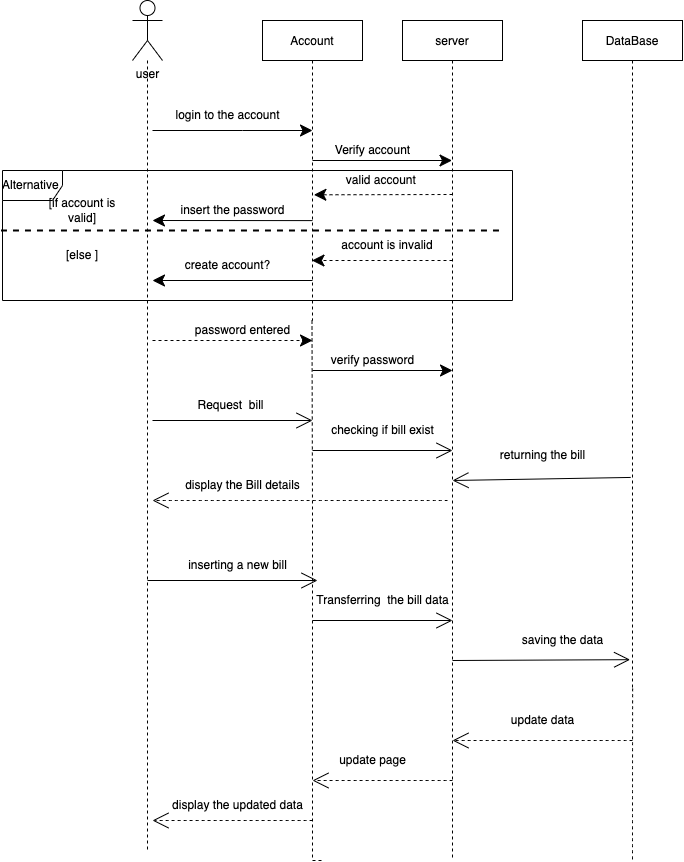

The diagram above was exported from draw.io. Its source (the exported page's mxGraphModel, read from the mxfile embedded in the PNG):
<mxGraphModel dx="1960" dy="1367" grid="1" gridSize="10" guides="1" tooltips="1" connect="1" arrows="1" fold="1" page="1" pageScale="1" pageWidth="850" pageHeight="1100" math="0" shadow="0">
  <root>
    <mxCell id="0" />
    <mxCell id="1" parent="0" />
    <mxCell id="0kJXrMC8k9xEaHscNrO4-22" style="edgeStyle=orthogonalEdgeStyle;rounded=0;orthogonalLoop=1;jettySize=auto;html=1;endArrow=none;endFill=0;startSize=11;endSize=10;strokeColor=default;strokeWidth=1;dashed=1;" parent="1" source="3nuBFxr9cyL0pnOWT2aG-1" edge="1">
      <mxGeometry relative="1" as="geometry">
        <mxPoint x="350" y="920" as="targetPoint" />
        <Array as="points">
          <mxPoint x="340" y="570" />
          <mxPoint x="340" y="760" />
        </Array>
      </mxGeometry>
    </mxCell>
    <mxCell id="3nuBFxr9cyL0pnOWT2aG-1" value="Account" style="shape=umlLifeline;perimeter=lifelinePerimeter;container=1;collapsible=0;recursiveResize=0;rounded=0;shadow=0;strokeWidth=1;" parent="1" vertex="1">
      <mxGeometry x="290" y="80" width="100" height="300" as="geometry" />
    </mxCell>
    <mxCell id="3nuBFxr9cyL0pnOWT2aG-5" value="server" style="shape=umlLifeline;perimeter=lifelinePerimeter;container=1;collapsible=0;recursiveResize=0;rounded=0;shadow=0;strokeWidth=1;" parent="1" vertex="1">
      <mxGeometry x="430" y="80" width="100" height="300" as="geometry" />
    </mxCell>
    <mxCell id="0kJXrMC8k9xEaHscNrO4-2" style="edgeStyle=orthogonalEdgeStyle;rounded=0;orthogonalLoop=1;jettySize=auto;html=1;endArrow=none;endFill=0;strokeColor=default;dashed=1;" parent="1" source="0kJXrMC8k9xEaHscNrO4-1" edge="1">
      <mxGeometry relative="1" as="geometry">
        <mxPoint x="175" y="910" as="targetPoint" />
        <Array as="points">
          <mxPoint x="175" y="470" />
        </Array>
      </mxGeometry>
    </mxCell>
    <mxCell id="0kJXrMC8k9xEaHscNrO4-1" value="user" style="shape=umlActor;verticalLabelPosition=bottom;verticalAlign=top;html=1;outlineConnect=0;" parent="1" vertex="1">
      <mxGeometry x="160" y="60" width="30" height="60" as="geometry" />
    </mxCell>
    <mxCell id="0kJXrMC8k9xEaHscNrO4-3" value="" style="endArrow=classic;html=1;rounded=0;strokeColor=default;endSize=10;startSize=11;" parent="1" edge="1">
      <mxGeometry width="50" height="50" relative="1" as="geometry">
        <mxPoint x="180" y="190" as="sourcePoint" />
        <mxPoint x="340" y="190" as="targetPoint" />
        <Array as="points">
          <mxPoint x="270" y="190" />
        </Array>
      </mxGeometry>
    </mxCell>
    <mxCell id="0kJXrMC8k9xEaHscNrO4-4" value="login to the account" style="text;html=1;align=center;verticalAlign=middle;resizable=0;points=[];autosize=1;strokeColor=none;fillColor=none;" parent="1" vertex="1">
      <mxGeometry x="190" y="160" width="130" height="30" as="geometry" />
    </mxCell>
    <mxCell id="0kJXrMC8k9xEaHscNrO4-5" value="" style="endArrow=classic;html=1;rounded=0;startSize=11;endSize=10;strokeColor=default;" parent="1" target="3nuBFxr9cyL0pnOWT2aG-5" edge="1">
      <mxGeometry width="50" height="50" relative="1" as="geometry">
        <mxPoint x="340" y="220" as="sourcePoint" />
        <mxPoint x="300" y="170" as="targetPoint" />
      </mxGeometry>
    </mxCell>
    <mxCell id="0kJXrMC8k9xEaHscNrO4-6" value="Verify account" style="text;html=1;align=center;verticalAlign=middle;resizable=0;points=[];autosize=1;strokeColor=none;fillColor=none;" parent="1" vertex="1">
      <mxGeometry x="350" y="195" width="100" height="30" as="geometry" />
    </mxCell>
    <mxCell id="0kJXrMC8k9xEaHscNrO4-8" value="" style="endArrow=classic;html=1;rounded=0;startSize=11;endSize=10;strokeColor=default;entryX=0.514;entryY=0.581;entryDx=0;entryDy=0;entryPerimeter=0;dashed=1;" parent="1" target="3nuBFxr9cyL0pnOWT2aG-1" edge="1">
      <mxGeometry width="50" height="50" relative="1" as="geometry">
        <mxPoint x="480" y="254" as="sourcePoint" />
        <mxPoint x="440" y="260" as="targetPoint" />
      </mxGeometry>
    </mxCell>
    <mxCell id="0kJXrMC8k9xEaHscNrO4-9" value="valid account&amp;nbsp;" style="text;html=1;align=center;verticalAlign=middle;resizable=0;points=[];autosize=1;strokeColor=none;fillColor=none;" parent="1" vertex="1">
      <mxGeometry x="360" y="225" width="100" height="30" as="geometry" />
    </mxCell>
    <mxCell id="0kJXrMC8k9xEaHscNrO4-10" value="" style="endArrow=classic;html=1;rounded=0;startSize=11;endSize=10;strokeColor=default;exitX=0.5;exitY=0.667;exitDx=0;exitDy=0;exitPerimeter=0;" parent="1" source="3nuBFxr9cyL0pnOWT2aG-1" edge="1">
      <mxGeometry width="50" height="50" relative="1" as="geometry">
        <mxPoint x="250" y="330" as="sourcePoint" />
        <mxPoint x="180" y="280" as="targetPoint" />
      </mxGeometry>
    </mxCell>
    <mxCell id="0kJXrMC8k9xEaHscNrO4-11" value="insert the password" style="text;html=1;align=center;verticalAlign=middle;resizable=0;points=[];autosize=1;strokeColor=none;fillColor=none;" parent="1" vertex="1">
      <mxGeometry x="195" y="255" width="130" height="30" as="geometry" />
    </mxCell>
    <mxCell id="0kJXrMC8k9xEaHscNrO4-13" value="Alternative&amp;nbsp;" style="shape=umlFrame;whiteSpace=wrap;html=1;fillColor=#FFFFFF;" parent="1" vertex="1">
      <mxGeometry x="30" y="230" width="510" height="130" as="geometry" />
    </mxCell>
    <mxCell id="0kJXrMC8k9xEaHscNrO4-14" value="" style="endArrow=none;html=1;rounded=0;startSize=11;endSize=10;strokeColor=default;dashed=1;strokeWidth=2;exitX=-0.003;exitY=0.462;exitDx=0;exitDy=0;exitPerimeter=0;" parent="1" source="0kJXrMC8k9xEaHscNrO4-13" edge="1">
      <mxGeometry width="50" height="50" relative="1" as="geometry">
        <mxPoint x="60" y="290" as="sourcePoint" />
        <mxPoint x="530" y="290" as="targetPoint" />
      </mxGeometry>
    </mxCell>
    <mxCell id="0kJXrMC8k9xEaHscNrO4-15" value="[if account is valid]" style="text;html=1;strokeColor=none;fillColor=none;align=center;verticalAlign=middle;whiteSpace=wrap;rounded=0;" parent="1" vertex="1">
      <mxGeometry x="70" y="255" width="80" height="30" as="geometry" />
    </mxCell>
    <mxCell id="0kJXrMC8k9xEaHscNrO4-16" value="[else ]" style="text;html=1;strokeColor=none;fillColor=none;align=center;verticalAlign=middle;whiteSpace=wrap;rounded=0;" parent="1" vertex="1">
      <mxGeometry x="80" y="300" width="60" height="30" as="geometry" />
    </mxCell>
    <mxCell id="0kJXrMC8k9xEaHscNrO4-18" value="" style="endArrow=classic;html=1;rounded=0;dashed=1;startSize=11;endSize=10;strokeColor=default;strokeWidth=1;" parent="1" target="3nuBFxr9cyL0pnOWT2aG-1" edge="1">
      <mxGeometry width="50" height="50" relative="1" as="geometry">
        <mxPoint x="480" y="320" as="sourcePoint" />
        <mxPoint x="670" y="270" as="targetPoint" />
      </mxGeometry>
    </mxCell>
    <mxCell id="0kJXrMC8k9xEaHscNrO4-19" value="account is invalid" style="text;html=1;strokeColor=none;fillColor=none;align=center;verticalAlign=middle;whiteSpace=wrap;rounded=0;" parent="1" vertex="1">
      <mxGeometry x="350" y="290" width="130" height="30" as="geometry" />
    </mxCell>
    <mxCell id="0kJXrMC8k9xEaHscNrO4-20" value="" style="endArrow=classic;html=1;rounded=0;startSize=11;endSize=10;strokeColor=default;strokeWidth=1;" parent="1" edge="1">
      <mxGeometry width="50" height="50" relative="1" as="geometry">
        <mxPoint x="340" y="340" as="sourcePoint" />
        <mxPoint x="180" y="340" as="targetPoint" />
      </mxGeometry>
    </mxCell>
    <mxCell id="0kJXrMC8k9xEaHscNrO4-21" value="create account?" style="text;html=1;strokeColor=none;fillColor=none;align=center;verticalAlign=middle;whiteSpace=wrap;rounded=0;" parent="1" vertex="1">
      <mxGeometry x="207.5" y="310" width="95" height="30" as="geometry" />
    </mxCell>
    <mxCell id="0kJXrMC8k9xEaHscNrO4-23" style="edgeStyle=orthogonalEdgeStyle;rounded=0;orthogonalLoop=1;jettySize=auto;html=1;endArrow=none;endFill=0;startSize=11;endSize=10;strokeColor=default;strokeWidth=1;dashed=1;" parent="1" edge="1">
      <mxGeometry relative="1" as="geometry">
        <mxPoint x="480" y="920" as="targetPoint" />
        <mxPoint x="480" y="380" as="sourcePoint" />
        <Array as="points">
          <mxPoint x="480" y="760" />
        </Array>
      </mxGeometry>
    </mxCell>
    <mxCell id="0kJXrMC8k9xEaHscNrO4-24" value="" style="endArrow=classic;html=1;rounded=0;dashed=1;startSize=11;endSize=10;strokeColor=default;strokeWidth=1;" parent="1" edge="1">
      <mxGeometry width="50" height="50" relative="1" as="geometry">
        <mxPoint x="180" y="400" as="sourcePoint" />
        <mxPoint x="340" y="400" as="targetPoint" />
      </mxGeometry>
    </mxCell>
    <mxCell id="0kJXrMC8k9xEaHscNrO4-25" value="password entered" style="text;html=1;align=center;verticalAlign=middle;resizable=0;points=[];autosize=1;strokeColor=none;fillColor=none;" parent="1" vertex="1">
      <mxGeometry x="210" y="375" width="120" height="30" as="geometry" />
    </mxCell>
    <mxCell id="0kJXrMC8k9xEaHscNrO4-26" value="" style="endArrow=classic;html=1;rounded=0;startSize=11;endSize=10;strokeColor=default;strokeWidth=1;" parent="1" edge="1">
      <mxGeometry width="50" height="50" relative="1" as="geometry">
        <mxPoint x="340" y="430" as="sourcePoint" />
        <mxPoint x="480" y="430" as="targetPoint" />
      </mxGeometry>
    </mxCell>
    <mxCell id="0kJXrMC8k9xEaHscNrO4-27" value="verify password" style="text;html=1;align=center;verticalAlign=middle;resizable=0;points=[];autosize=1;strokeColor=none;fillColor=none;" parent="1" vertex="1">
      <mxGeometry x="345" y="405" width="110" height="30" as="geometry" />
    </mxCell>
    <mxCell id="0kJXrMC8k9xEaHscNrO4-28" value="DataBase" style="shape=umlLifeline;perimeter=lifelinePerimeter;container=1;collapsible=0;recursiveResize=0;rounded=0;shadow=0;strokeWidth=1;" parent="1" vertex="1">
      <mxGeometry x="610" y="80" width="100" height="670" as="geometry" />
    </mxCell>
    <mxCell id="S-ABkJlBFxnnPJMMtVJU-8" value="" style="edgeStyle=none;orthogonalLoop=1;jettySize=auto;html=1;rounded=0;endArrow=open;startSize=14;endSize=14;sourcePerimeterSpacing=8;targetPerimeterSpacing=8;curved=1;exitX=0.482;exitY=0.682;exitDx=0;exitDy=0;exitPerimeter=0;" edge="1" parent="0kJXrMC8k9xEaHscNrO4-28" source="0kJXrMC8k9xEaHscNrO4-28">
      <mxGeometry width="120" relative="1" as="geometry">
        <mxPoint x="-70" y="460" as="sourcePoint" />
        <mxPoint x="-130" y="460" as="targetPoint" />
        <Array as="points" />
      </mxGeometry>
    </mxCell>
    <mxCell id="S-ABkJlBFxnnPJMMtVJU-2" value="Request&amp;nbsp; bill" style="text;html=1;align=center;verticalAlign=middle;resizable=0;points=[];autosize=1;strokeColor=none;fillColor=none;hachureGap=4;" vertex="1" parent="1">
      <mxGeometry x="212.5" y="450" width="90" height="30" as="geometry" />
    </mxCell>
    <mxCell id="S-ABkJlBFxnnPJMMtVJU-3" value="" style="edgeStyle=none;orthogonalLoop=1;jettySize=auto;html=1;rounded=0;endArrow=open;startSize=14;endSize=14;sourcePerimeterSpacing=8;targetPerimeterSpacing=8;curved=1;" edge="1" parent="1">
      <mxGeometry width="120" relative="1" as="geometry">
        <mxPoint x="180" y="480" as="sourcePoint" />
        <mxPoint x="340" y="480" as="targetPoint" />
        <Array as="points" />
      </mxGeometry>
    </mxCell>
    <mxCell id="S-ABkJlBFxnnPJMMtVJU-6" value="" style="edgeStyle=none;orthogonalLoop=1;jettySize=auto;html=1;rounded=0;endArrow=open;startSize=14;endSize=14;sourcePerimeterSpacing=8;targetPerimeterSpacing=8;curved=1;" edge="1" parent="1">
      <mxGeometry width="120" relative="1" as="geometry">
        <mxPoint x="340" y="510" as="sourcePoint" />
        <mxPoint x="480" y="510" as="targetPoint" />
        <Array as="points" />
      </mxGeometry>
    </mxCell>
    <mxCell id="S-ABkJlBFxnnPJMMtVJU-7" value="checking if bill exist" style="text;html=1;align=center;verticalAlign=middle;resizable=0;points=[];autosize=1;strokeColor=none;fillColor=none;hachureGap=4;" vertex="1" parent="1">
      <mxGeometry x="345" y="475" width="130" height="30" as="geometry" />
    </mxCell>
    <mxCell id="S-ABkJlBFxnnPJMMtVJU-9" value="returning the bill" style="text;html=1;align=center;verticalAlign=middle;resizable=0;points=[];autosize=1;strokeColor=none;fillColor=none;hachureGap=4;" vertex="1" parent="1">
      <mxGeometry x="515" y="500" width="110" height="30" as="geometry" />
    </mxCell>
    <mxCell id="S-ABkJlBFxnnPJMMtVJU-10" value="" style="edgeStyle=none;orthogonalLoop=1;jettySize=auto;html=1;rounded=0;endArrow=open;startSize=14;endSize=14;sourcePerimeterSpacing=8;targetPerimeterSpacing=8;curved=1;" edge="1" parent="1">
      <mxGeometry width="120" relative="1" as="geometry">
        <mxPoint x="175" y="640" as="sourcePoint" />
        <mxPoint x="345" y="640" as="targetPoint" />
        <Array as="points" />
      </mxGeometry>
    </mxCell>
    <mxCell id="S-ABkJlBFxnnPJMMtVJU-11" value="inserting a new bill" style="text;html=1;align=center;verticalAlign=middle;resizable=0;points=[];autosize=1;strokeColor=none;fillColor=none;hachureGap=4;" vertex="1" parent="1">
      <mxGeometry x="205" y="610" width="120" height="30" as="geometry" />
    </mxCell>
    <mxCell id="S-ABkJlBFxnnPJMMtVJU-12" value="" style="edgeStyle=none;orthogonalLoop=1;jettySize=auto;html=1;rounded=0;endArrow=open;startSize=14;endSize=14;sourcePerimeterSpacing=8;targetPerimeterSpacing=8;curved=1;dashed=1;" edge="1" parent="1">
      <mxGeometry width="120" relative="1" as="geometry">
        <mxPoint x="475" y="560" as="sourcePoint" />
        <mxPoint x="180" y="560" as="targetPoint" />
        <Array as="points" />
      </mxGeometry>
    </mxCell>
    <mxCell id="S-ABkJlBFxnnPJMMtVJU-13" value="display the Bill details" style="text;html=1;align=center;verticalAlign=middle;resizable=0;points=[];autosize=1;strokeColor=none;fillColor=none;hachureGap=4;dashed=1;" vertex="1" parent="1">
      <mxGeometry x="200" y="530" width="140" height="30" as="geometry" />
    </mxCell>
    <mxCell id="S-ABkJlBFxnnPJMMtVJU-14" value="" style="edgeStyle=none;orthogonalLoop=1;jettySize=auto;html=1;rounded=0;endArrow=open;startSize=14;endSize=14;sourcePerimeterSpacing=8;targetPerimeterSpacing=8;curved=1;" edge="1" parent="1">
      <mxGeometry width="120" relative="1" as="geometry">
        <mxPoint x="340" y="680" as="sourcePoint" />
        <mxPoint x="480" y="680" as="targetPoint" />
        <Array as="points" />
      </mxGeometry>
    </mxCell>
    <mxCell id="S-ABkJlBFxnnPJMMtVJU-15" value="Transferring&amp;nbsp; the bill data" style="text;html=1;align=center;verticalAlign=middle;resizable=0;points=[];autosize=1;strokeColor=none;fillColor=none;dashed=1;hachureGap=4;" vertex="1" parent="1">
      <mxGeometry x="330" y="645" width="160" height="30" as="geometry" />
    </mxCell>
    <mxCell id="S-ABkJlBFxnnPJMMtVJU-16" value="" style="edgeStyle=none;orthogonalLoop=1;jettySize=auto;html=1;rounded=0;endArrow=open;startSize=14;endSize=14;sourcePerimeterSpacing=8;targetPerimeterSpacing=8;curved=1;entryX=0.476;entryY=0.954;entryDx=0;entryDy=0;entryPerimeter=0;" edge="1" parent="1" target="0kJXrMC8k9xEaHscNrO4-28">
      <mxGeometry width="120" relative="1" as="geometry">
        <mxPoint x="480" y="720" as="sourcePoint" />
        <mxPoint x="600" y="720" as="targetPoint" />
        <Array as="points" />
      </mxGeometry>
    </mxCell>
    <mxCell id="S-ABkJlBFxnnPJMMtVJU-17" value="saving the data" style="text;html=1;align=center;verticalAlign=middle;resizable=0;points=[];autosize=1;strokeColor=none;fillColor=none;dashed=1;hachureGap=4;" vertex="1" parent="1">
      <mxGeometry x="540" y="685" width="100" height="30" as="geometry" />
    </mxCell>
    <mxCell id="S-ABkJlBFxnnPJMMtVJU-18" value="" style="edgeStyle=none;orthogonalLoop=1;jettySize=auto;html=1;rounded=0;endArrow=none;startSize=14;endSize=14;sourcePerimeterSpacing=8;targetPerimeterSpacing=8;curved=1;endFill=0;exitX=0.501;exitY=0.997;exitDx=0;exitDy=0;exitPerimeter=0;dashed=1;" edge="1" parent="1" source="0kJXrMC8k9xEaHscNrO4-28">
      <mxGeometry width="120" relative="1" as="geometry">
        <mxPoint x="600" y="810" as="sourcePoint" />
        <mxPoint x="660" y="920" as="targetPoint" />
        <Array as="points">
          <mxPoint x="660" y="800" />
        </Array>
      </mxGeometry>
    </mxCell>
    <mxCell id="S-ABkJlBFxnnPJMMtVJU-19" value="" style="edgeStyle=none;orthogonalLoop=1;jettySize=auto;html=1;rounded=0;dashed=1;endArrow=open;endFill=0;startSize=14;endSize=14;sourcePerimeterSpacing=8;targetPerimeterSpacing=8;curved=1;" edge="1" parent="1">
      <mxGeometry width="120" relative="1" as="geometry">
        <mxPoint x="660" y="800" as="sourcePoint" />
        <mxPoint x="480" y="800" as="targetPoint" />
        <Array as="points" />
      </mxGeometry>
    </mxCell>
    <mxCell id="S-ABkJlBFxnnPJMMtVJU-20" value="update data" style="text;html=1;align=center;verticalAlign=middle;resizable=0;points=[];autosize=1;strokeColor=none;fillColor=none;dashed=1;hachureGap=4;" vertex="1" parent="1">
      <mxGeometry x="525" y="765" width="90" height="30" as="geometry" />
    </mxCell>
    <mxCell id="S-ABkJlBFxnnPJMMtVJU-21" value="" style="edgeStyle=none;orthogonalLoop=1;jettySize=auto;html=1;rounded=0;dashed=1;endArrow=open;endFill=0;startSize=14;endSize=14;sourcePerimeterSpacing=8;targetPerimeterSpacing=8;curved=1;" edge="1" parent="1">
      <mxGeometry width="120" relative="1" as="geometry">
        <mxPoint x="480" y="840" as="sourcePoint" />
        <mxPoint x="340" y="840" as="targetPoint" />
        <Array as="points" />
      </mxGeometry>
    </mxCell>
    <mxCell id="S-ABkJlBFxnnPJMMtVJU-22" value="update page" style="text;html=1;align=center;verticalAlign=middle;resizable=0;points=[];autosize=1;strokeColor=none;fillColor=none;dashed=1;hachureGap=4;" vertex="1" parent="1">
      <mxGeometry x="355" y="805" width="90" height="30" as="geometry" />
    </mxCell>
    <mxCell id="S-ABkJlBFxnnPJMMtVJU-23" value="" style="edgeStyle=none;orthogonalLoop=1;jettySize=auto;html=1;rounded=0;dashed=1;endArrow=open;endFill=0;startSize=14;endSize=14;sourcePerimeterSpacing=8;targetPerimeterSpacing=8;curved=1;" edge="1" parent="1">
      <mxGeometry width="120" relative="1" as="geometry">
        <mxPoint x="340" y="880" as="sourcePoint" />
        <mxPoint x="180" y="880" as="targetPoint" />
        <Array as="points" />
      </mxGeometry>
    </mxCell>
    <mxCell id="S-ABkJlBFxnnPJMMtVJU-24" value="display the updated data" style="text;html=1;align=center;verticalAlign=middle;resizable=0;points=[];autosize=1;strokeColor=none;fillColor=none;dashed=1;hachureGap=4;" vertex="1" parent="1">
      <mxGeometry x="190" y="850" width="150" height="30" as="geometry" />
    </mxCell>
  </root>
</mxGraphModel>